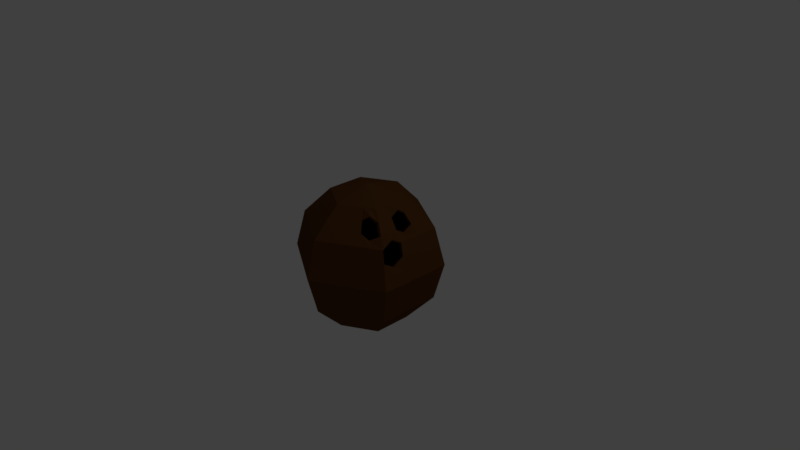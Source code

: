 # Source: kokos.blend  (saved by Blender 2.79.1; exported with 4.5.12 LTS)
import bpy
from mathutils import Matrix  # noqa: F401  (used for matrix-valued properties, if any)

bpy.ops.wm.read_factory_settings(use_empty=True)
scene = bpy.context.scene
scene.name = 'Scene'

# ---- collections
col_collection_1 = bpy.data.collections.new('Collection 1'); scene.collection.children.link(col_collection_1)

# ---- materials (node trees are filled in below, after node groups)
mat_material_001 = bpy.data.materials.new('Material.001')
mat_material_001.alpha_threshold = 0.0
mat_material_001.use_transparent_shadow = False
mat_material_001.diffuse_color = (0.1107, 0.04293, 0.009621, 1.0)
mat_material_001.roughness = 0.5
mat_material_001.specular_intensity = 0.03333
mat_material_002 = bpy.data.materials.new('Material.002')
mat_material_002.alpha_threshold = 0.0
mat_material_002.use_transparent_shadow = False
mat_material_002.diffuse_color = (0.0, 0.0, 0.0, 1.0)
mat_material_002.roughness = 0.5
mat_material_002.specular_intensity = 0.0

# ---- material node trees

# ---- world
world_world = bpy.data.worlds.new('World'); scene.world = world_world
world_world.color = (0.05088, 0.05088, 0.05088)
world_world.use_sun_shadow = False
world_world.sun_shadow_jitter_overblur = 0.0
world_world.cycles.sampling_method = 'MANUAL'

# ---- cameras
cam_camera = bpy.data.cameras.new('Camera')
cam_camera.clip_end = 100.0
cam_camera.lens = 35.0
cam_camera.sensor_width = 32.0
cam_camera.sensor_height = 18.0
cam_camera.ortho_scale = 7.314
cam_camera.dof.focus_distance = 0.0
cam_camera.dof.aperture_fstop = 128.0

# ---- lights
light_lamp = bpy.data.lights.new('Lamp', 'POINT')
light_lamp.transmission_factor = 0.0
light_lamp.cutoff_distance = 30.0
light_lamp.energy = 100.0
light_lamp.shadow_buffer_clip_start = 1.001
light_lamp.shadow_soft_size = 0.1
light_lamp.shadow_maximum_resolution = 0.006
light_lamp.use_absolute_resolution = True

# ---- meshes
me_sphere = bpy.data.meshes.new('Sphere')
me_sphere.from_pydata([(0.0, 0.5, 0.866), (0.0, 0.866, 0.5), (0.0, 1.0, -4.371e-08), (0.0, 0.866, -0.5), (0.0, 0.5, -0.866), (-1.308e-07, 7.55e-08, 1.0), (0.433, 0.25, 0.866), (0.75, 0.433, 0.5), (0.866, 0.5, -4.371e-08), (0.75, 0.433, -0.5), (0.433, 0.25, -0.866), (0.433, -0.25, 0.866), (0.75, -0.433, 0.5), (0.866, -0.5, -4.371e-08), (0.75, -0.433, -0.5), (0.433, -0.25, -0.866), (-8.606e-08, -0.5, 0.866), (-1.308e-07, -0.866, 0.5), (-1.308e-07, -1.0, -4.371e-08), (-7.116e-08, -0.866, -0.5), (-1.01e-07, -0.5, -0.866), (0.0, 1.51e-07, -1.0), (-0.433, -0.25, 0.866), (-0.75, -0.433, 0.5), (-0.866, -0.5, -4.371e-08), (-0.75, -0.433, -0.5), (-0.433, -0.25, -0.866), (-0.433, 0.25, 0.866), (-0.75, 0.433, 0.5), (-0.866, 0.5, -4.371e-08), (-0.75, 0.433, -0.5), (-0.433, 0.25, -0.866), (0.433, -0.08333, -0.866), (0.433, 0.08333, -0.866), (0.75, 0.1443, -0.5), (0.75, -0.1443, -0.5), (0.866, -0.1667, -4.371e-08), (0.866, 0.1667, -4.371e-08), (0.75, 0.1443, 0.5), (0.75, -0.1443, 0.5), (0.433, -0.08333, 0.866), (0.433, 0.08333, 0.866), (0.0, 0.622, 0.744), (0.0, 0.744, 0.622), (0.5387, 0.311, 0.744), (0.6443, 0.372, 0.622), (0.5387, -0.311, 0.744), (0.6443, -0.372, 0.622), (-1.01e-07, -0.622, 0.744), (-1.159e-07, -0.744, 0.622), (-0.5387, -0.311, 0.744), (-0.6443, -0.372, 0.622), (-0.5387, 0.311, 0.744), (-0.6443, 0.372, 0.622), (0.5387, 0.1037, 0.744), (0.6443, 0.124, 0.622), (0.5387, -0.1037, 0.744), (0.6443, -0.124, 0.622), (0.0, 0.9107, 0.3333), (0.0, 0.9553, 0.1667), (0.7887, 0.4553, 0.3333), (0.8274, 0.4777, 0.1667), (0.7887, -0.4553, 0.3333), (0.8274, -0.4777, 0.1667), (-1.308e-07, -0.9107, 0.3333), (-1.308e-07, -0.9553, 0.1667), (-0.7887, -0.4553, 0.3333), (-0.8274, -0.4777, 0.1667), (-0.7887, 0.4553, 0.3333), (-0.8274, 0.4777, 0.1667), (0.7887, 0.1518, 0.3333), (0.8274, 0.1592, 0.1667), (0.7887, -0.1518, 0.3333), (0.8274, -0.1592, 0.1667), (0.1443, -0.4167, -0.866), (0.2887, -0.3333, -0.866), (0.5, -0.5774, -0.5), (0.25, -0.7217, -0.5), (0.2887, -0.8333, -4.371e-08), (0.5774, -0.6667, -4.371e-08), (0.5, -0.5774, 0.5), (0.25, -0.7217, 0.5), (0.1443, -0.4167, 0.866), (0.2887, -0.3333, 0.866), (0.4296, -0.496, 0.622), (0.2148, -0.62, 0.622), (0.3591, -0.4147, 0.744), (0.1796, -0.5183, 0.744), (0.5516, -0.6369, 0.1667), (0.2758, -0.7961, 0.1667), (0.5258, -0.6071, 0.3333), (0.2629, -0.7589, 0.3333), (0.6874, -0.1249, 0.4544), (0.6874, -0.4136, 0.4544), (0.4761, -0.2916, 0.6984), (0.5818, -0.3526, 0.5764), (0.4761, 0.1231, 0.6984), (0.5818, 0.1434, 0.5764), (0.4761, -0.08424, 0.6984), (0.5818, -0.1046, 0.5764), (0.7261, -0.4359, 0.2878), (0.7261, -0.1324, 0.2878), (0.367, -0.4766, 0.5764), (0.2966, -0.3952, 0.6984), (0.3608, -0.2917, -0.866), (0.7217, -0.5833, -4.371e-08), (0.3608, -0.2917, 0.866), (0.625, -0.5052, -0.5), (0.625, -0.5052, 0.5), (0.5369, -0.4678, 0.5593), (0.4489, -0.3628, 0.8136), (0.6895, -0.5573, 0.1667), (0.6572, -0.5312, 0.3333), (0.4744, -0.4483, 0.5138), (0.3863, -0.3434, 0.768), (0.433, 1.043e-07, -0.866), (0.75, 1.192e-07, -0.5), (0.866, 8.941e-08, -4.371e-08), (0.75, 8.941e-08, 0.5), (0.433, 1.043e-07, 0.866), (0.6443, 9.686e-08, 0.5492), (0.5387, 1.043e-07, 0.8128), (0.8274, 8.941e-08, 0.1667), (0.7887, 8.941e-08, 0.3333), (0.5818, 0.01943, 0.5036), (0.4761, 0.01943, 0.7673), (0.75, -0.2887, -0.5), (0.75, -0.2887, 0.5893), (0.433, -0.1667, -0.866), (0.866, -0.3333, -4.371e-08), (0.433, -0.1667, 0.866), (0.6443, -0.248, 0.622), (0.5387, -0.2073, 0.744), (0.8274, -0.3184, 0.1667), (0.7887, -0.3036, 0.2431), (0.6874, -0.2692, 0.5438), (0.7261, -0.2841, 0.1975)], [], [(3, 2, 8, 9), (42, 0, 6, 44), (4, 3, 9, 10), (58, 1, 7, 60), (0, 5, 6), (21, 4, 10), (128, 126, 14, 15), (110, 86, 103, 114), (6, 5, 11, 130, 40, 119, 41), (21, 10, 33, 115, 32, 128, 15), (126, 129, 13, 14), (132, 130, 11, 46), (74, 77, 19, 20), (91, 81, 17, 64), (11, 5, 16, 82, 83, 106), (21, 15, 104, 75, 74, 20), (77, 78, 18, 19), (87, 82, 16, 48), (20, 19, 25, 26), (64, 17, 23, 66), (16, 5, 22), (21, 20, 26), (19, 18, 24, 25), (48, 16, 22, 50), (66, 23, 28, 68), (22, 5, 27), (21, 26, 31), (25, 24, 29, 30), (50, 22, 27, 52), (26, 25, 30, 31), (27, 5, 0), (21, 31, 4), (30, 29, 2, 3), (52, 27, 0, 42), (31, 30, 3, 4), (68, 28, 1, 58), (44, 6, 41, 54), (121, 119, 40, 56), (9, 8, 37, 34), (116, 117, 36, 35), (60, 7, 38, 70), (123, 118, 39, 72), (10, 9, 34, 33), (115, 116, 35, 32), (118, 120, 57, 39), (86, 84, 102, 103), (7, 45, 55, 38), (45, 44, 54, 55), (28, 53, 43, 1), (53, 52, 42, 43), (23, 51, 53, 28), (51, 50, 52, 53), (17, 49, 51, 23), (49, 48, 50, 51), (81, 85, 49, 17), (85, 87, 48, 49), (127, 131, 47, 12), (131, 132, 46, 47), (1, 43, 45, 7), (43, 42, 44, 45), (117, 122, 73, 36), (122, 123, 72, 73), (8, 61, 71, 37), (61, 60, 70, 71), (29, 69, 59, 2), (69, 68, 58, 59), (24, 67, 69, 29), (67, 66, 68, 69), (18, 65, 67, 24), (65, 64, 66, 67), (78, 89, 65, 18), (89, 91, 64, 65), (129, 133, 63, 13), (133, 134, 62, 63), (2, 59, 61, 8), (59, 58, 60, 61), (111, 112, 90, 88), (88, 90, 91, 89), (105, 111, 88, 79), (79, 88, 89, 78), (121, 56, 98, 125), (84, 86, 87, 85), (108, 109, 84, 80), (80, 84, 85, 81), (110, 106, 83, 86), (86, 83, 82, 87), (107, 105, 79, 76), (76, 79, 78, 77), (112, 108, 80, 90), (90, 80, 81, 91), (104, 107, 76, 75), (75, 76, 77, 74), (136, 135, 93, 100), (124, 125, 98, 99), (113, 114, 103, 102), (56, 57, 99, 98), (127, 12, 93, 135), (47, 46, 94, 95), (72, 39, 92, 101), (12, 62, 100, 93), (120, 55, 97, 124), (109, 47, 95, 113), (55, 54, 96, 97), (134, 72, 101, 136), (84, 109, 113, 102), (95, 94, 114, 113), (15, 14, 107, 104), (62, 12, 108, 112), (14, 13, 105, 107), (46, 11, 106, 110), (12, 47, 109, 108), (13, 63, 111, 105), (63, 62, 112, 111), (46, 110, 114, 94), (57, 120, 124, 99), (97, 96, 125, 124), (54, 121, 125, 96), (71, 70, 123, 122), (37, 71, 122, 117), (38, 55, 120, 118), (33, 34, 116, 115), (70, 38, 118, 123), (34, 37, 117, 116), (54, 41, 119, 121), (62, 134, 136, 100), (39, 127, 135, 92), (101, 92, 135, 136), (73, 72, 134, 133), (36, 73, 133, 129), (57, 56, 132, 131), (39, 57, 131, 127), (56, 40, 130, 132), (35, 36, 129, 126), (32, 35, 126, 128)])
me_sphere.polygons.foreach_set('material_index', [0, 0, 0, 0, 0, 0, 0, 0, 0, 0, 0, 0, 0, 0, 0, 0, 0, 0, 0, 0, 0, 0, 0, 0, 0, 0, 0, 0, 0, 0, 0, 0, 0, 0, 0, 0, 0, 0, 0, 0, 0, 0, 0, 0, 0, 0, 0, 0, 0, 0, 0, 0, 0, 0, 0, 0, 0, 0, 0, 0, 0, 0, 0, 0, 0, 0, 0, 0, 0, 0, 0, 0, 0, 0, 0, 0, 0, 0, 0, 0, 0, 0, 0, 0, 0, 0, 0, 0, 0, 0, 0, 0, 1, 1, 1, 0, 0, 0, 0, 0, 0, 0, 0, 0, 0, 1, 0, 0, 0, 0, 0, 0, 0, 0, 0, 1, 0, 0, 0, 0, 0, 0, 0, 0, 0, 0, 1, 0, 0, 0, 0, 0, 0, 0])
me_sphere.materials.append(mat_material_001)
me_sphere.materials.append(mat_material_002)
me_sphere.use_remesh_preserve_volume = False
me_sphere.use_remesh_preserve_attributes = False
me_sphere.use_mirror_vertex_groups = False
me_sphere.update()

# ---- objects
ob_sphere = bpy.data.objects.new('Sphere', me_sphere)
ob_lamp = bpy.data.objects.new('Lamp', light_lamp)
ob_camera = bpy.data.objects.new('Camera', cam_camera)

# ---- transforms, parenting, visibility, modifiers, constraints
ob_sphere.location = (0.0, 0.0, 0.0)
ob_sphere.lineart.crease_threshold = 0.0
ob_lamp.location = (4.076, 1.005, 5.904)
ob_lamp.rotation_euler = (0.6503, 0.05522, 1.866)
ob_lamp.lock_rotations_4d = False
ob_lamp.empty_display_type = 'ARROWS'
ob_lamp.color = (0.0, 0.0, 0.0, 0.0)
ob_lamp.lineart.crease_threshold = 0.0
ob_camera.location = (7.481, -6.508, 5.344)
ob_camera.rotation_euler = (1.109, 0.0, 0.8149)
ob_camera.lock_rotations_4d = False
ob_camera.empty_display_type = 'ARROWS'
ob_camera.color = (0.0, 0.0, 0.0, 0.0)
ob_camera.display_type = 'WIRE'
ob_camera.lineart.crease_threshold = 0.0

# ---- collection membership
col_collection_1.objects.link(ob_sphere)
col_collection_1.objects.link(ob_lamp)
col_collection_1.objects.link(ob_camera)

# ---- scene / render settings (as saved in the file)
scene.camera = ob_camera
scene.frame_start = 1; scene.frame_end = 250; scene.frame_set(1)
scene.render.engine = 'BLENDER_EEVEE_NEXT'
scene.render.resolution_percentage = 50
scene.render.dither_intensity = 0.0
scene.cycles.use_denoising = False
scene.cycles.samples = 128
scene.cycles.sampling_pattern = 'TABULATED_SOBOL'
scene.cycles.use_adaptive_sampling = False
scene.cycles.use_light_tree = False
scene.view_settings.view_transform = 'Standard'
bpy.context.view_layer.update()

